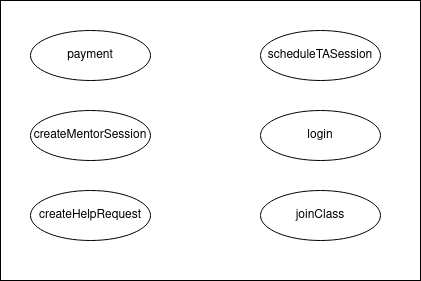

The diagram above was exported from draw.io. Its source (the exported page's mxGraphModel, read from the mxfile embedded in the PNG):
<mxGraphModel dx="796" dy="481" grid="1" gridSize="10" guides="1" tooltips="1" connect="1" arrows="1" fold="1" page="1" pageScale="1" pageWidth="850" pageHeight="1100" math="0" shadow="0">
  <root>
    <mxCell id="0" />
    <mxCell id="1" parent="0" />
    <mxCell id="meOIbrXlCweZ3SDpIWj2-1" value="" style="rounded=0;whiteSpace=wrap;html=1;" vertex="1" parent="1">
      <mxGeometry x="230" y="120" width="420" height="280" as="geometry" />
    </mxCell>
    <mxCell id="meOIbrXlCweZ3SDpIWj2-2" value="" style="ellipse;whiteSpace=wrap;html=1;" vertex="1" parent="1">
      <mxGeometry x="260" y="150" width="120" height="50" as="geometry" />
    </mxCell>
    <mxCell id="meOIbrXlCweZ3SDpIWj2-3" value="payment" style="text;html=1;strokeColor=none;fillColor=none;align=center;verticalAlign=middle;whiteSpace=wrap;rounded=0;" vertex="1" parent="1">
      <mxGeometry x="290" y="160" width="60" height="30" as="geometry" />
    </mxCell>
    <mxCell id="meOIbrXlCweZ3SDpIWj2-4" value="" style="ellipse;whiteSpace=wrap;html=1;" vertex="1" parent="1">
      <mxGeometry x="260" y="230" width="120" height="50" as="geometry" />
    </mxCell>
    <mxCell id="meOIbrXlCweZ3SDpIWj2-6" value="createMentorSession" style="text;html=1;strokeColor=none;fillColor=none;align=center;verticalAlign=middle;whiteSpace=wrap;rounded=0;" vertex="1" parent="1">
      <mxGeometry x="290" y="240" width="60" height="30" as="geometry" />
    </mxCell>
    <mxCell id="meOIbrXlCweZ3SDpIWj2-7" value="" style="ellipse;whiteSpace=wrap;html=1;" vertex="1" parent="1">
      <mxGeometry x="260" y="310" width="120" height="50" as="geometry" />
    </mxCell>
    <mxCell id="meOIbrXlCweZ3SDpIWj2-8" value="createHelpRequest" style="text;html=1;strokeColor=none;fillColor=none;align=center;verticalAlign=middle;whiteSpace=wrap;rounded=0;" vertex="1" parent="1">
      <mxGeometry x="290" y="320" width="60" height="30" as="geometry" />
    </mxCell>
    <mxCell id="meOIbrXlCweZ3SDpIWj2-9" value="" style="ellipse;whiteSpace=wrap;html=1;" vertex="1" parent="1">
      <mxGeometry x="490" y="150" width="120" height="50" as="geometry" />
    </mxCell>
    <mxCell id="meOIbrXlCweZ3SDpIWj2-10" value="scheduleTASession" style="text;html=1;strokeColor=none;fillColor=none;align=center;verticalAlign=middle;whiteSpace=wrap;rounded=0;" vertex="1" parent="1">
      <mxGeometry x="520" y="160" width="60" height="30" as="geometry" />
    </mxCell>
    <mxCell id="meOIbrXlCweZ3SDpIWj2-11" value="" style="ellipse;whiteSpace=wrap;html=1;" vertex="1" parent="1">
      <mxGeometry x="490" y="230" width="120" height="50" as="geometry" />
    </mxCell>
    <mxCell id="meOIbrXlCweZ3SDpIWj2-12" value="login" style="text;html=1;strokeColor=none;fillColor=none;align=center;verticalAlign=middle;whiteSpace=wrap;rounded=0;" vertex="1" parent="1">
      <mxGeometry x="520" y="240" width="60" height="30" as="geometry" />
    </mxCell>
    <mxCell id="meOIbrXlCweZ3SDpIWj2-13" value="" style="ellipse;whiteSpace=wrap;html=1;" vertex="1" parent="1">
      <mxGeometry x="490" y="310" width="120" height="50" as="geometry" />
    </mxCell>
    <mxCell id="meOIbrXlCweZ3SDpIWj2-14" value="joinClass" style="text;html=1;strokeColor=none;fillColor=none;align=center;verticalAlign=middle;whiteSpace=wrap;rounded=0;" vertex="1" parent="1">
      <mxGeometry x="520" y="320" width="60" height="30" as="geometry" />
    </mxCell>
  </root>
</mxGraphModel>